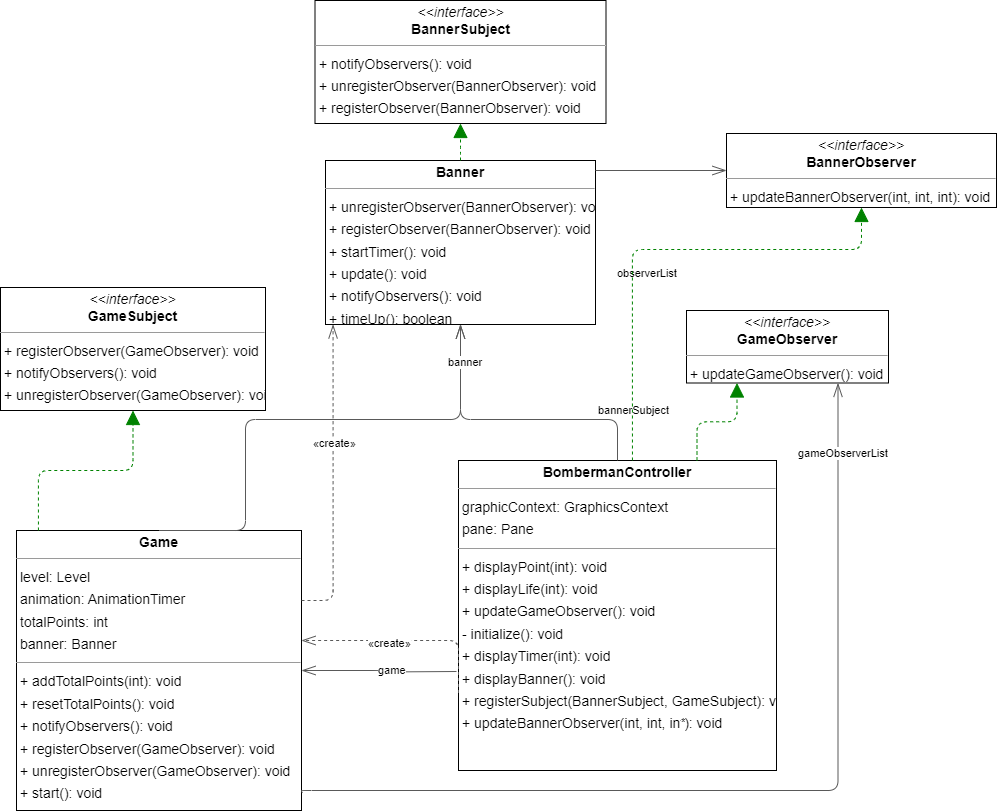

The diagram above was exported from draw.io. Its source (the exported page's mxGraphModel, read from the mxfile embedded in the PNG):
<mxGraphModel dx="1436" dy="1014" grid="1" gridSize="10" guides="1" tooltips="1" connect="1" arrows="1" fold="1" page="0" pageScale="1" pageWidth="850" pageHeight="1100" background="none" math="0" shadow="0">
  <root>
    <mxCell id="0" />
    <mxCell id="1" parent="0" />
    <mxCell id="node4" value="&lt;p style=&quot;margin:0px;margin-top:4px;text-align:center;&quot;&gt;&lt;b&gt;Banner&lt;/b&gt;&lt;/p&gt;&lt;hr size=&quot;1&quot;/&gt;&lt;p style=&quot;margin:0 0 0 4px;line-height:1.6;&quot;&gt;+ unregisterObserver(BannerObserver): void&lt;br/&gt;+ registerObserver(BannerObserver): void&lt;br/&gt;+ startTimer(): void&lt;br/&gt;+ update(): void&lt;br/&gt;+ notifyObservers(): void&lt;br/&gt;+ timeUp(): boolean&lt;/p&gt;" style="verticalAlign=top;align=left;overflow=fill;fontSize=14;fontFamily=Helvetica;html=1;rounded=0;shadow=0;comic=0;labelBackgroundColor=none;strokeWidth=1;" parent="1" vertex="1">
      <mxGeometry x="229" y="80" width="270" height="164" as="geometry" />
    </mxCell>
    <mxCell id="node6" value="&lt;p style=&quot;margin:0px;margin-top:4px;text-align:center;&quot;&gt;&lt;i&gt;&amp;lt;&amp;lt;interface&amp;gt;&amp;gt;&lt;/i&gt;&lt;br/&gt;&lt;b&gt;BannerObserver&lt;/b&gt;&lt;/p&gt;&lt;hr size=&quot;1&quot;/&gt;&lt;p style=&quot;margin:0 0 0 4px;line-height:1.6;&quot;&gt;+ updateBannerObserver(int, int, int): void&lt;/p&gt;" style="verticalAlign=top;align=left;overflow=fill;fontSize=14;fontFamily=Helvetica;html=1;rounded=0;shadow=0;comic=0;labelBackgroundColor=none;strokeWidth=1;" parent="1" vertex="1">
      <mxGeometry x="630" y="53" width="270" height="74" as="geometry" />
    </mxCell>
    <mxCell id="node0" value="&lt;p style=&quot;margin:0px;margin-top:4px;text-align:center;&quot;&gt;&lt;i&gt;&amp;lt;&amp;lt;interface&amp;gt;&amp;gt;&lt;/i&gt;&lt;br/&gt;&lt;b&gt;BannerSubject&lt;/b&gt;&lt;/p&gt;&lt;hr size=&quot;1&quot;/&gt;&lt;p style=&quot;margin:0 0 0 4px;line-height:1.6;&quot;&gt;+ notifyObservers(): void&lt;br/&gt;+ unregisterObserver(BannerObserver): void&lt;br/&gt;+ registerObserver(BannerObserver): void&lt;/p&gt;" style="verticalAlign=top;align=left;overflow=fill;fontSize=14;fontFamily=Helvetica;html=1;rounded=0;shadow=0;comic=0;labelBackgroundColor=none;strokeWidth=1;" parent="1" vertex="1">
      <mxGeometry x="218.5" y="-80" width="291" height="123" as="geometry" />
    </mxCell>
    <mxCell id="node2" value="&lt;p style=&quot;margin:0px;margin-top:4px;text-align:center;&quot;&gt;&lt;b&gt;BombermanController&lt;/b&gt;&lt;/p&gt;&lt;hr size=&quot;1&quot;&gt;&lt;p style=&quot;margin:0 0 0 4px;line-height:1.6;&quot;&gt;graphicContext: GraphicsContext&lt;br style=&quot;border-color: var(--border-color);&quot;&gt;pane: Pane&lt;/p&gt;&lt;hr size=&quot;1&quot;&gt;&lt;p style=&quot;margin:0 0 0 4px;line-height:1.6;&quot;&gt;+ displayPoint(int): void&lt;br style=&quot;border-color: var(--border-color);&quot;&gt;+ displayLife(int): void&lt;br style=&quot;border-color: var(--border-color);&quot;&gt;+ updateGameObserver(): void&lt;br style=&quot;border-color: var(--border-color);&quot;&gt;- initialize(): void&lt;br style=&quot;border-color: var(--border-color);&quot;&gt;+ displayTimer(int): void&lt;br style=&quot;border-color: var(--border-color);&quot;&gt;+ displayBanner(): void&lt;br style=&quot;border-color: var(--border-color);&quot;&gt;+ registerSubject(BannerSubject, GameSubject): void&lt;br style=&quot;border-color: var(--border-color);&quot;&gt;&lt;/p&gt;&lt;p style=&quot;margin:0 0 0 4px;line-height:1.6;&quot;&gt;+ updateBannerObserver(int, int, int): void&lt;br&gt;&lt;/p&gt;" style="verticalAlign=top;align=left;overflow=fill;fontSize=14;fontFamily=Helvetica;html=1;rounded=0;shadow=0;comic=0;labelBackgroundColor=none;strokeWidth=1;" parent="1" vertex="1">
      <mxGeometry x="362" y="380" width="318" height="310" as="geometry" />
    </mxCell>
    <mxCell id="node5" value="&lt;p style=&quot;margin:0px;margin-top:4px;text-align:center;&quot;&gt;&lt;b&gt;Game&lt;/b&gt;&lt;/p&gt;&lt;hr size=&quot;1&quot;&gt;&lt;p style=&quot;margin:0 0 0 4px;line-height:1.6;&quot;&gt;level: Level&lt;br style=&quot;border-color: var(--border-color);&quot;&gt;animation: AnimationTimer&lt;br style=&quot;border-color: var(--border-color);&quot;&gt;totalPoints: int&lt;br style=&quot;border-color: var(--border-color);&quot;&gt;banner: Banner&lt;br&gt;&lt;/p&gt;&lt;hr size=&quot;1&quot;&gt;&lt;p style=&quot;margin:0 0 0 4px;line-height:1.6;&quot;&gt;&lt;span style=&quot;background-color: initial;&quot;&gt;+ addTotalPoints(int): void&lt;/span&gt;&lt;br&gt;&lt;/p&gt;&lt;p style=&quot;margin:0 0 0 4px;line-height:1.6;&quot;&gt;+ resetTotalPoints(): void&lt;br style=&quot;border-color: var(--border-color);&quot;&gt;+ notifyObservers(): void&lt;br style=&quot;border-color: var(--border-color);&quot;&gt;+ registerObserver(GameObserver): void&lt;br style=&quot;border-color: var(--border-color);&quot;&gt;+ unregisterObserver(GameObserver): void&lt;br style=&quot;border-color: var(--border-color);&quot;&gt;+ start(): void&lt;br&gt;&lt;/p&gt;" style="verticalAlign=top;align=left;overflow=fill;fontSize=14;fontFamily=Helvetica;html=1;rounded=0;shadow=0;comic=0;labelBackgroundColor=none;strokeWidth=1;" parent="1" vertex="1">
      <mxGeometry x="-80" y="450" width="285" height="280" as="geometry" />
    </mxCell>
    <mxCell id="node3" value="&lt;p style=&quot;margin:0px;margin-top:4px;text-align:center;&quot;&gt;&lt;i&gt;&amp;lt;&amp;lt;interface&amp;gt;&amp;gt;&lt;/i&gt;&lt;br/&gt;&lt;b&gt;GameObserver&lt;/b&gt;&lt;/p&gt;&lt;hr size=&quot;1&quot;/&gt;&lt;p style=&quot;margin:0 0 0 4px;line-height:1.6;&quot;&gt;+ updateGameObserver(): void&lt;/p&gt;" style="verticalAlign=top;align=left;overflow=fill;fontSize=14;fontFamily=Helvetica;html=1;rounded=0;shadow=0;comic=0;labelBackgroundColor=none;strokeWidth=1;" parent="1" vertex="1">
      <mxGeometry x="590" y="230" width="202" height="72.5" as="geometry" />
    </mxCell>
    <mxCell id="node1" value="&lt;p style=&quot;margin:0px;margin-top:4px;text-align:center;&quot;&gt;&lt;i&gt;&amp;lt;&amp;lt;interface&amp;gt;&amp;gt;&lt;/i&gt;&lt;br/&gt;&lt;b&gt;GameSubject&lt;/b&gt;&lt;/p&gt;&lt;hr size=&quot;1&quot;/&gt;&lt;p style=&quot;margin:0 0 0 4px;line-height:1.6;&quot;&gt;+ registerObserver(GameObserver): void&lt;br/&gt;+ notifyObservers(): void&lt;br/&gt;+ unregisterObserver(GameObserver): void&lt;/p&gt;" style="verticalAlign=top;align=left;overflow=fill;fontSize=14;fontFamily=Helvetica;html=1;rounded=0;shadow=0;comic=0;labelBackgroundColor=none;strokeWidth=1;" parent="1" vertex="1">
      <mxGeometry x="-96" y="207" width="265" height="123" as="geometry" />
    </mxCell>
    <mxCell id="edge4" value="" style="html=1;rounded=1;edgeStyle=orthogonalEdgeStyle;dashed=0;startArrow=diamondThinstartSize=12;endArrow=openThin;endSize=12;strokeColor=#595959;exitX=1.000;exitY=0.061;exitDx=0;exitDy=0;entryX=0.000;entryY=0.500;entryDx=0;entryDy=0;" parent="1" source="node4" target="node6" edge="1">
      <mxGeometry width="50" height="50" relative="1" as="geometry">
        <Array as="points" />
      </mxGeometry>
    </mxCell>
    <mxCell id="label29" value="observerList" style="edgeLabel;resizable=0;html=1;align=left;verticalAlign=top;strokeColor=default;" parent="edge4" vertex="1" connectable="0">
      <mxGeometry x="519" y="180" as="geometry" />
    </mxCell>
    <mxCell id="edge0" value="" style="html=1;rounded=1;edgeStyle=orthogonalEdgeStyle;dashed=1;startArrow=none;endArrow=block;endSize=12;strokeColor=#008200;exitX=0.5;exitY=0;exitDx=0;exitDy=0;entryX=0.500;entryY=1.000;entryDx=0;entryDy=0;" parent="1" source="node4" target="node0" edge="1">
      <mxGeometry width="50" height="50" relative="1" as="geometry">
        <Array as="points">
          <mxPoint x="364" y="70" />
          <mxPoint x="364" y="70" />
        </Array>
      </mxGeometry>
    </mxCell>
    <mxCell id="edge8" value="" style="html=1;rounded=1;edgeStyle=orthogonalEdgeStyle;dashed=0;startArrow=diamondThinstartSize=12;endArrow=openThin;endSize=12;strokeColor=#595959;exitX=0.500;exitY=0.000;exitDx=0;exitDy=0;entryX=0.500;entryY=1.000;entryDx=0;entryDy=0;" parent="1" source="node2" target="node4" edge="1">
      <mxGeometry width="50" height="50" relative="1" as="geometry">
        <Array as="points">
          <mxPoint x="521" y="339" />
          <mxPoint x="364" y="339" />
        </Array>
      </mxGeometry>
    </mxCell>
    <mxCell id="label53" value="bannerSubject" style="edgeLabel;resizable=0;html=1;align=left;verticalAlign=top;strokeColor=default;" parent="edge8" vertex="1" connectable="0">
      <mxGeometry x="500" y="317" as="geometry" />
    </mxCell>
    <mxCell id="edge3" value="" style="html=1;rounded=1;edgeStyle=orthogonalEdgeStyle;dashed=1;startArrow=none;endArrow=block;endSize=12;strokeColor=#008200;exitX=0.547;exitY=0.000;exitDx=0;exitDy=0;entryX=0.5;entryY=1;entryDx=0;entryDy=0;" parent="1" source="node2" target="node6" edge="1">
      <mxGeometry width="50" height="50" relative="1" as="geometry">
        <Array as="points">
          <mxPoint x="536" y="169" />
          <mxPoint x="765" y="169" />
        </Array>
      </mxGeometry>
    </mxCell>
    <mxCell id="edge5" value="" style="html=1;rounded=1;edgeStyle=orthogonalEdgeStyle;dashed=1;startArrow=none;endArrow=openThin;endSize=12;strokeColor=#595959;exitX=0;exitY=0.75;exitDx=0;exitDy=0;" parent="1" source="node2" target="node5" edge="1">
      <mxGeometry width="50" height="50" relative="1" as="geometry">
        <Array as="points">
          <mxPoint x="362" y="560" />
        </Array>
        <mxPoint x="200" y="560" as="targetPoint" />
      </mxGeometry>
    </mxCell>
    <mxCell id="label32" value="«create»" style="edgeLabel;resizable=0;html=1;align=left;verticalAlign=top;strokeColor=default;" parent="edge5" vertex="1" connectable="0">
      <mxGeometry x="270" y="550" as="geometry" />
    </mxCell>
    <mxCell id="edge10" value="" style="html=1;rounded=1;edgeStyle=orthogonalEdgeStyle;dashed=0;startArrow=diamondThinstartSize=12;endArrow=openThin;endSize=12;strokeColor=#595959;entryX=1;entryY=0.5;entryDx=0;entryDy=0;" parent="1" target="node5" edge="1">
      <mxGeometry width="50" height="50" relative="1" as="geometry">
        <Array as="points" />
        <mxPoint x="360" y="591" as="sourcePoint" />
      </mxGeometry>
    </mxCell>
    <mxCell id="label65" value="game" style="edgeLabel;resizable=0;html=1;align=left;verticalAlign=top;strokeColor=default;" parent="edge10" vertex="1" connectable="0">
      <mxGeometry x="280" y="576.5" as="geometry" />
    </mxCell>
    <mxCell id="edge1" value="" style="html=1;rounded=1;edgeStyle=orthogonalEdgeStyle;dashed=1;startArrow=none;endArrow=block;endSize=12;strokeColor=#008200;exitX=0.75;exitY=0;exitDx=0;exitDy=0;entryX=0.25;entryY=1;entryDx=0;entryDy=0;" parent="1" source="node2" target="node3" edge="1">
      <mxGeometry width="50" height="50" relative="1" as="geometry">
        <Array as="points" />
      </mxGeometry>
    </mxCell>
    <mxCell id="edge7" value="" style="html=1;rounded=1;edgeStyle=orthogonalEdgeStyle;dashed=1;startArrow=none;endArrow=openThin;endSize=12;strokeColor=#595959;exitX=1;exitY=0.25;exitDx=0;exitDy=0;entryX=0.028;entryY=1.000;entryDx=0;entryDy=0;" parent="1" source="node5" target="node4" edge="1">
      <mxGeometry width="50" height="50" relative="1" as="geometry">
        <Array as="points" />
      </mxGeometry>
    </mxCell>
    <mxCell id="label44" value="«create»" style="edgeLabel;resizable=0;html=1;align=left;verticalAlign=top;strokeColor=default;" parent="edge7" vertex="1" connectable="0">
      <mxGeometry x="215" y="350" as="geometry" />
    </mxCell>
    <mxCell id="edge9" value="" style="html=1;rounded=1;edgeStyle=orthogonalEdgeStyle;dashed=0;startArrow=diamondThinstartSize=12;endArrow=openThin;endSize=12;strokeColor=#595959;exitX=0.500;exitY=0.000;exitDx=0;exitDy=0;entryX=0.500;entryY=1.000;entryDx=0;entryDy=0;" parent="1" source="node5" target="node4" edge="1">
      <mxGeometry width="50" height="50" relative="1" as="geometry">
        <Array as="points">
          <mxPoint x="149" y="339" />
          <mxPoint x="364" y="339" />
        </Array>
      </mxGeometry>
    </mxCell>
    <mxCell id="label59" value="banner" style="edgeLabel;resizable=0;html=1;align=left;verticalAlign=top;strokeColor=default;" parent="edge9" vertex="1" connectable="0">
      <mxGeometry x="350" y="268.5" as="geometry" />
    </mxCell>
    <mxCell id="edge6" value="" style="html=1;rounded=1;edgeStyle=orthogonalEdgeStyle;dashed=0;startArrow=diamondThinstartSize=12;endArrow=openThin;endSize=12;strokeColor=#595959;exitX=1.005;exitY=0.935;exitDx=0;exitDy=0;entryX=0.75;entryY=1;entryDx=0;entryDy=0;exitPerimeter=0;" parent="1" source="node5" target="node3" edge="1">
      <mxGeometry width="50" height="50" relative="1" as="geometry">
        <Array as="points">
          <mxPoint x="205" y="712" />
          <mxPoint x="205" y="710" />
          <mxPoint x="742" y="710" />
        </Array>
        <mxPoint x="697" y="310" as="targetPoint" />
      </mxGeometry>
    </mxCell>
    <mxCell id="label40" value="*" style="edgeLabel;resizable=0;html=1;align=left;verticalAlign=top;strokeColor=default;" parent="edge6" vertex="1" connectable="0">
      <mxGeometry x="583" y="629" as="geometry" />
    </mxCell>
    <mxCell id="label41" value="gameObserverList" style="edgeLabel;resizable=0;html=1;align=left;verticalAlign=top;strokeColor=default;" parent="edge6" vertex="1" connectable="0">
      <mxGeometry x="700" y="360" as="geometry" />
    </mxCell>
    <mxCell id="edge2" value="" style="html=1;rounded=1;edgeStyle=orthogonalEdgeStyle;dashed=1;startArrow=none;endArrow=block;endSize=12;strokeColor=#008200;exitX=0.077;exitY=0.000;exitDx=0;exitDy=0;entryX=0.500;entryY=1.000;entryDx=0;entryDy=0;" parent="1" source="node5" target="node1" edge="1">
      <mxGeometry width="50" height="50" relative="1" as="geometry">
        <Array as="points" />
      </mxGeometry>
    </mxCell>
  </root>
</mxGraphModel>